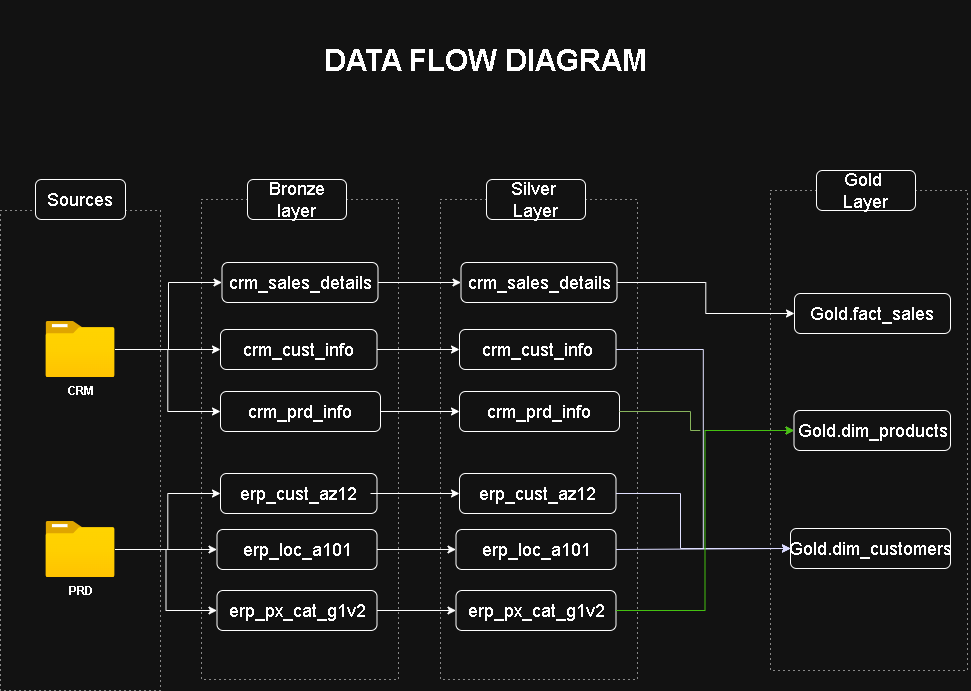

The diagram above was exported from draw.io. Its source (the exported page's mxGraphModel, read from the mxfile embedded in the PNG):
<mxGraphModel dx="1406" dy="4092" grid="1" gridSize="10" guides="1" tooltips="1" connect="1" arrows="1" fold="1" page="1" pageScale="1" pageWidth="850" pageHeight="1100" math="0" shadow="0">
  <root>
    <mxCell id="0" />
    <mxCell id="1" parent="0" />
    <mxCell id="yw6JNidsnVdRv5bzN33k-1" parent="1" style="rounded=0;whiteSpace=wrap;html=1;dashed=1;dashPattern=1 4;labelBackgroundColor=none;" value="" vertex="1">
      <mxGeometry height="480" width="160" x="40" y="-2110" as="geometry" />
    </mxCell>
    <mxCell id="yw6JNidsnVdRv5bzN33k-3" parent="1" style="rounded=1;whiteSpace=wrap;html=1;labelBackgroundColor=none;" value="&lt;font style=&quot;font-size: 18px;&quot;&gt;Sources&lt;/font&gt;" vertex="1">
      <mxGeometry height="40" width="90" x="75" y="-2141" as="geometry" />
    </mxCell>
    <mxCell id="yw6JNidsnVdRv5bzN33k-4" parent="1" style="rounded=0;whiteSpace=wrap;html=1;dashed=1;dashPattern=1 4;labelBackgroundColor=none;" value="" vertex="1">
      <mxGeometry height="480" width="197" x="241" y="-2121" as="geometry" />
    </mxCell>
    <mxCell id="yw6JNidsnVdRv5bzN33k-5" parent="1" style="rounded=1;whiteSpace=wrap;html=1;labelBackgroundColor=none;" value="&lt;font style=&quot;font-size: 18px;&quot;&gt;Bronze layer&lt;/font&gt;" vertex="1">
      <mxGeometry height="40" width="99" x="287" y="-2141" as="geometry" />
    </mxCell>
    <mxCell id="yw6JNidsnVdRv5bzN33k-6" parent="1" style="rounded=1;whiteSpace=wrap;html=1;labelBackgroundColor=none;" value="&lt;font style=&quot;font-size: 18px;&quot;&gt;crm_sales_details&lt;/font&gt;" vertex="1">
      <mxGeometry height="40" width="156" x="261.5" y="-2058" as="geometry" />
    </mxCell>
    <mxCell id="yw6JNidsnVdRv5bzN33k-7" parent="1" style="rounded=1;whiteSpace=wrap;html=1;labelBackgroundColor=none;" value="&lt;span style=&quot;font-size: 18px;&quot;&gt;crm_cust_info&lt;/span&gt;" vertex="1">
      <mxGeometry height="40" width="156.5" x="260" y="-1991" as="geometry" />
    </mxCell>
    <mxCell id="yw6JNidsnVdRv5bzN33k-8" parent="1" style="rounded=1;whiteSpace=wrap;html=1;labelBackgroundColor=none;" value="&lt;font style=&quot;font-size: 18px;&quot;&gt;crm_prd_info&lt;/font&gt;" vertex="1">
      <mxGeometry height="40" width="160" x="260" y="-1929" as="geometry" />
    </mxCell>
    <mxCell id="yw6JNidsnVdRv5bzN33k-31" edge="1" parent="1" source="yw6JNidsnVdRv5bzN33k-9" style="edgeStyle=orthogonalEdgeStyle;rounded=0;orthogonalLoop=1;jettySize=auto;html=1;entryX=0;entryY=0.5;entryDx=0;entryDy=0;labelBackgroundColor=none;fontColor=default;" target="yw6JNidsnVdRv5bzN33k-7" value="">
      <mxGeometry relative="1" as="geometry" />
    </mxCell>
    <mxCell id="yw6JNidsnVdRv5bzN33k-34" edge="1" parent="1" source="yw6JNidsnVdRv5bzN33k-9" style="edgeStyle=orthogonalEdgeStyle;rounded=0;orthogonalLoop=1;jettySize=auto;html=1;entryX=0;entryY=0.5;entryDx=0;entryDy=0;labelBackgroundColor=none;fontColor=default;" target="yw6JNidsnVdRv5bzN33k-8" value="">
      <mxGeometry relative="1" as="geometry" />
    </mxCell>
    <mxCell id="yw6JNidsnVdRv5bzN33k-35" edge="1" parent="1" source="yw6JNidsnVdRv5bzN33k-9" style="edgeStyle=orthogonalEdgeStyle;rounded=0;orthogonalLoop=1;jettySize=auto;html=1;entryX=0;entryY=0.5;entryDx=0;entryDy=0;labelBackgroundColor=none;fontColor=default;" target="yw6JNidsnVdRv5bzN33k-6" value="">
      <mxGeometry relative="1" as="geometry" />
    </mxCell>
    <mxCell id="yw6JNidsnVdRv5bzN33k-9" parent="1" style="image;aspect=fixed;html=1;points=[];align=center;fontSize=12;image=img/lib/azure2/general/Folder_Blank.svg;labelBackgroundColor=none;fontStyle=1" value="CRM" vertex="1">
      <mxGeometry height="56.00000000000001" width="69" x="85.5" y="-1999" as="geometry" />
    </mxCell>
    <mxCell id="yw6JNidsnVdRv5bzN33k-47" edge="1" parent="1" source="yw6JNidsnVdRv5bzN33k-10" style="edgeStyle=orthogonalEdgeStyle;rounded=0;orthogonalLoop=1;jettySize=auto;html=1;entryX=0;entryY=0.5;entryDx=0;entryDy=0;labelBackgroundColor=none;fontColor=default;" target="yw6JNidsnVdRv5bzN33k-12" value="">
      <mxGeometry relative="1" as="geometry" />
    </mxCell>
    <mxCell id="yw6JNidsnVdRv5bzN33k-48" edge="1" parent="1" source="yw6JNidsnVdRv5bzN33k-10" style="edgeStyle=orthogonalEdgeStyle;rounded=0;orthogonalLoop=1;jettySize=auto;html=1;entryX=0;entryY=0.5;entryDx=0;entryDy=0;labelBackgroundColor=none;fontColor=default;" target="yw6JNidsnVdRv5bzN33k-11" value="">
      <mxGeometry relative="1" as="geometry" />
    </mxCell>
    <mxCell id="yw6JNidsnVdRv5bzN33k-49" edge="1" parent="1" source="yw6JNidsnVdRv5bzN33k-10" style="edgeStyle=orthogonalEdgeStyle;rounded=0;orthogonalLoop=1;jettySize=auto;html=1;entryX=0;entryY=0.5;entryDx=0;entryDy=0;labelBackgroundColor=none;fontColor=default;" target="yw6JNidsnVdRv5bzN33k-17" value="">
      <mxGeometry relative="1" as="geometry" />
    </mxCell>
    <mxCell id="yw6JNidsnVdRv5bzN33k-10" parent="1" style="image;aspect=fixed;html=1;points=[];align=center;fontSize=12;image=img/lib/azure2/general/Folder_Blank.svg;labelBackgroundColor=none;fontStyle=1" value="PRD" vertex="1">
      <mxGeometry height="56.00000000000001" width="69" x="85.5" y="-1799" as="geometry" />
    </mxCell>
    <mxCell id="yw6JNidsnVdRv5bzN33k-11" parent="1" style="rounded=1;whiteSpace=wrap;html=1;labelBackgroundColor=none;" value="&lt;font style=&quot;font-size: 18px;&quot;&gt;erp_px_cat_g1v2&lt;/font&gt;" vertex="1">
      <mxGeometry height="40" width="160" x="256.5" y="-1730" as="geometry" />
    </mxCell>
    <mxCell id="yw6JNidsnVdRv5bzN33k-12" parent="1" style="rounded=1;whiteSpace=wrap;html=1;labelBackgroundColor=none;" value="&lt;font style=&quot;font-size: 18px;&quot;&gt;erp_loc_a101&lt;/font&gt;" vertex="1">
      <mxGeometry height="40" width="160" x="256.5" y="-1791" as="geometry" />
    </mxCell>
    <mxCell id="yw6JNidsnVdRv5bzN33k-17" parent="1" style="rounded=1;whiteSpace=wrap;html=1;labelBackgroundColor=none;" value="&lt;font style=&quot;font-size: 18px;&quot;&gt;erp_cust_az12&lt;/font&gt;" vertex="1">
      <mxGeometry height="40" width="156.5" x="260" y="-1847" as="geometry" />
    </mxCell>
    <mxCell id="yw6JNidsnVdRv5bzN33k-50" parent="1" style="text;html=1;whiteSpace=wrap;strokeColor=none;fillColor=default;align=center;verticalAlign=middle;rounded=0;labelBackgroundColor=none;" value="&lt;font style=&quot;font-size: 30px;&quot;&gt;&lt;b style=&quot;&quot;&gt;DATA FLOW DIAGRAM&lt;/b&gt;&lt;/font&gt;" vertex="1">
      <mxGeometry height="120" width="970" x="40" y="-2320" as="geometry" />
    </mxCell>
    <mxCell id="RycihxVo6xuUXnPWBPxI-1" parent="1" style="rounded=0;whiteSpace=wrap;html=1;dashed=1;dashPattern=1 4;labelBackgroundColor=none;" value="" vertex="1">
      <mxGeometry height="480" width="197" x="480" y="-2121" as="geometry" />
    </mxCell>
    <mxCell id="RycihxVo6xuUXnPWBPxI-2" parent="1" style="rounded=1;whiteSpace=wrap;html=1;labelBackgroundColor=none;" value="&lt;font style=&quot;font-size: 18px;&quot;&gt;Silver&amp;nbsp;&lt;/font&gt;&lt;div&gt;&lt;font style=&quot;font-size: 18px;&quot;&gt;Layer&lt;/font&gt;&lt;/div&gt;" vertex="1">
      <mxGeometry height="40" width="99" x="526" y="-2141" as="geometry" />
    </mxCell>
    <mxCell id="RycihxVo6xuUXnPWBPxI-3" parent="1" style="rounded=1;whiteSpace=wrap;html=1;labelBackgroundColor=none;" value="&lt;font style=&quot;font-size: 18px;&quot;&gt;crm_sales_details&lt;/font&gt;" vertex="1">
      <mxGeometry height="40" width="156" x="500.5" y="-2058" as="geometry" />
    </mxCell>
    <mxCell id="RycihxVo6xuUXnPWBPxI-4" parent="1" style="rounded=1;whiteSpace=wrap;html=1;labelBackgroundColor=none;" value="&lt;span style=&quot;font-size: 18px;&quot;&gt;crm_cust_info&lt;/span&gt;" vertex="1">
      <mxGeometry height="40" width="156.5" x="499" y="-1991" as="geometry" />
    </mxCell>
    <mxCell id="RycihxVo6xuUXnPWBPxI-5" parent="1" style="rounded=1;whiteSpace=wrap;html=1;labelBackgroundColor=none;" value="&lt;font style=&quot;font-size: 18px;&quot;&gt;crm_prd_info&lt;/font&gt;" vertex="1">
      <mxGeometry height="40" width="160" x="499" y="-1929" as="geometry" />
    </mxCell>
    <mxCell id="RycihxVo6xuUXnPWBPxI-6" parent="1" style="rounded=1;whiteSpace=wrap;html=1;labelBackgroundColor=none;" value="&lt;font style=&quot;font-size: 18px;&quot;&gt;erp_cust_az12&lt;/font&gt;" vertex="1">
      <mxGeometry height="40" width="156.5" x="499" y="-1847" as="geometry" />
    </mxCell>
    <mxCell id="RycihxVo6xuUXnPWBPxI-7" parent="1" style="rounded=1;whiteSpace=wrap;html=1;labelBackgroundColor=none;" value="&lt;font style=&quot;font-size: 18px;&quot;&gt;erp_loc_a101&lt;/font&gt;" vertex="1">
      <mxGeometry height="40" width="160" x="495.5" y="-1791" as="geometry" />
    </mxCell>
    <mxCell id="RycihxVo6xuUXnPWBPxI-8" parent="1" style="rounded=1;whiteSpace=wrap;html=1;labelBackgroundColor=none;" value="&lt;font style=&quot;font-size: 18px;&quot;&gt;erp_px_cat_g1v2&lt;/font&gt;" vertex="1">
      <mxGeometry height="40" width="160" x="495.5" y="-1730" as="geometry" />
    </mxCell>
    <mxCell id="HBskRnMxdh4aT2loH1R5-3" parent="1" style="rounded=0;whiteSpace=wrap;html=1;dashed=1;dashPattern=1 4;labelBackgroundColor=none;fillColor=default;" value="" vertex="1">
      <mxGeometry height="480" width="197" x="810" y="-2130" as="geometry" />
    </mxCell>
    <mxCell id="HBskRnMxdh4aT2loH1R5-4" parent="1" style="rounded=1;whiteSpace=wrap;html=1;labelBackgroundColor=none;" value="&lt;font style=&quot;font-size: 18px;&quot;&gt;Gold&amp;nbsp;&lt;/font&gt;&lt;div&gt;&lt;font style=&quot;font-size: 18px;&quot;&gt;Layer&lt;/font&gt;&lt;/div&gt;" vertex="1">
      <mxGeometry height="40" width="99" x="856" y="-2150" as="geometry" />
    </mxCell>
    <mxCell id="HBskRnMxdh4aT2loH1R5-5" parent="1" style="rounded=1;whiteSpace=wrap;html=1;labelBackgroundColor=none;" value="&lt;font style=&quot;font-size: 18px;&quot;&gt;Gold.fact_sales&lt;/font&gt;" vertex="1">
      <mxGeometry height="40" width="156" x="834" y="-2027" as="geometry" />
    </mxCell>
    <mxCell id="HBskRnMxdh4aT2loH1R5-6" parent="1" style="rounded=1;whiteSpace=wrap;html=1;labelBackgroundColor=none;" value="&lt;span style=&quot;font-size: 18px;&quot;&gt;Gold.dim_products&lt;/span&gt;" vertex="1">
      <mxGeometry height="40" width="156.5" x="833.5" y="-1910" as="geometry" />
    </mxCell>
    <mxCell id="HBskRnMxdh4aT2loH1R5-7" parent="1" style="rounded=1;whiteSpace=wrap;html=1;labelBackgroundColor=none;" value="&lt;span style=&quot;font-size: 18px;&quot;&gt;Gold.dim_customers&lt;/span&gt;" vertex="1">
      <mxGeometry height="40" width="160" x="830" y="-1792" as="geometry" />
    </mxCell>
    <mxCell id="HBskRnMxdh4aT2loH1R5-17" edge="1" parent="1" source="RycihxVo6xuUXnPWBPxI-3" style="edgeStyle=orthogonalEdgeStyle;rounded=0;orthogonalLoop=1;jettySize=auto;html=1;entryX=0;entryY=0.5;entryDx=0;entryDy=0;jumpStyle=gap;endArrow=classic;endFill=1;" target="HBskRnMxdh4aT2loH1R5-5">
      <mxGeometry relative="1" as="geometry" />
    </mxCell>
    <mxCell id="HBskRnMxdh4aT2loH1R5-16" edge="1" parent="1" source="RycihxVo6xuUXnPWBPxI-4" style="edgeStyle=orthogonalEdgeStyle;rounded=0;orthogonalLoop=1;jettySize=auto;html=1;entryX=0;entryY=0.5;entryDx=0;entryDy=0;fillColor=#dae8fc;gradientColor=#7ea6e0;strokeColor=#000066;jumpStyle=gap;" target="HBskRnMxdh4aT2loH1R5-7">
      <mxGeometry relative="1" as="geometry" />
    </mxCell>
    <mxCell id="HBskRnMxdh4aT2loH1R5-15" edge="1" parent="1" source="RycihxVo6xuUXnPWBPxI-5" style="edgeStyle=orthogonalEdgeStyle;rounded=0;orthogonalLoop=1;jettySize=auto;html=1;entryX=0;entryY=0.5;entryDx=0;entryDy=0;strokeColor=#336600;jumpStyle=gap;" target="HBskRnMxdh4aT2loH1R5-6">
      <mxGeometry relative="1" as="geometry">
        <Array as="points">
          <mxPoint x="730" y="-1909" />
          <mxPoint x="730" y="-1890" />
        </Array>
      </mxGeometry>
    </mxCell>
    <mxCell id="HBskRnMxdh4aT2loH1R5-13" edge="1" parent="1" source="RycihxVo6xuUXnPWBPxI-6" style="edgeStyle=orthogonalEdgeStyle;rounded=0;orthogonalLoop=1;jettySize=auto;html=1;entryX=0;entryY=0.5;entryDx=0;entryDy=0;fillColor=#dae8fc;gradientColor=#7ea6e0;strokeColor=#000066;jumpStyle=gap;" target="HBskRnMxdh4aT2loH1R5-7">
      <mxGeometry relative="1" as="geometry">
        <Array as="points">
          <mxPoint x="720" y="-1827" />
          <mxPoint x="720" y="-1772" />
        </Array>
      </mxGeometry>
    </mxCell>
    <mxCell id="HBskRnMxdh4aT2loH1R5-14" edge="1" parent="1" source="RycihxVo6xuUXnPWBPxI-7" style="edgeStyle=orthogonalEdgeStyle;rounded=0;orthogonalLoop=1;jettySize=auto;html=1;entryX=0;entryY=0.5;entryDx=0;entryDy=0;fillColor=#dae8fc;gradientColor=#7ea6e0;strokeColor=#000099;jumpStyle=gap;" target="HBskRnMxdh4aT2loH1R5-7">
      <mxGeometry relative="1" as="geometry" />
    </mxCell>
    <mxCell id="HBskRnMxdh4aT2loH1R5-12" edge="1" parent="1" source="RycihxVo6xuUXnPWBPxI-8" style="edgeStyle=orthogonalEdgeStyle;rounded=0;orthogonalLoop=1;jettySize=auto;html=1;entryX=0;entryY=0.5;entryDx=0;entryDy=0;fillColor=#cdeb8b;strokeColor=light-dark(#336600,#45C011);jumpStyle=gap;" target="HBskRnMxdh4aT2loH1R5-6">
      <mxGeometry relative="1" as="geometry" />
    </mxCell>
    <mxCell id="RycihxVo6xuUXnPWBPxI-9" edge="1" parent="1" source="yw6JNidsnVdRv5bzN33k-6" style="edgeStyle=orthogonalEdgeStyle;rounded=0;orthogonalLoop=1;jettySize=auto;html=1;" target="RycihxVo6xuUXnPWBPxI-3" value="">
      <mxGeometry relative="1" as="geometry" />
    </mxCell>
    <mxCell id="RycihxVo6xuUXnPWBPxI-10" edge="1" parent="1" source="yw6JNidsnVdRv5bzN33k-7" style="edgeStyle=orthogonalEdgeStyle;rounded=0;orthogonalLoop=1;jettySize=auto;html=1;" target="RycihxVo6xuUXnPWBPxI-4" value="">
      <mxGeometry relative="1" as="geometry" />
    </mxCell>
    <mxCell id="RycihxVo6xuUXnPWBPxI-11" edge="1" parent="1" source="yw6JNidsnVdRv5bzN33k-8" style="edgeStyle=orthogonalEdgeStyle;rounded=0;orthogonalLoop=1;jettySize=auto;html=1;" target="RycihxVo6xuUXnPWBPxI-5" value="">
      <mxGeometry relative="1" as="geometry" />
    </mxCell>
    <mxCell id="RycihxVo6xuUXnPWBPxI-16" edge="1" parent="1" source="yw6JNidsnVdRv5bzN33k-11" style="edgeStyle=orthogonalEdgeStyle;rounded=0;orthogonalLoop=1;jettySize=auto;html=1;entryX=0;entryY=0.5;entryDx=0;entryDy=0;" target="RycihxVo6xuUXnPWBPxI-8">
      <mxGeometry relative="1" as="geometry" />
    </mxCell>
    <mxCell id="RycihxVo6xuUXnPWBPxI-15" edge="1" parent="1" source="yw6JNidsnVdRv5bzN33k-12" style="edgeStyle=orthogonalEdgeStyle;rounded=0;orthogonalLoop=1;jettySize=auto;html=1;entryX=0;entryY=0.5;entryDx=0;entryDy=0;" target="RycihxVo6xuUXnPWBPxI-7">
      <mxGeometry relative="1" as="geometry" />
    </mxCell>
    <mxCell id="RycihxVo6xuUXnPWBPxI-12" edge="1" parent="1" style="edgeStyle=orthogonalEdgeStyle;rounded=0;orthogonalLoop=1;jettySize=auto;html=1;endArrow=classic;endFill=1;entryX=0;entryY=0.5;entryDx=0;entryDy=0;" target="RycihxVo6xuUXnPWBPxI-6" value="">
      <mxGeometry relative="1" as="geometry">
        <mxPoint x="410" y="-1827" as="sourcePoint" />
        <mxPoint x="569" y="-1791" as="targetPoint" />
      </mxGeometry>
    </mxCell>
  </root>
</mxGraphModel>